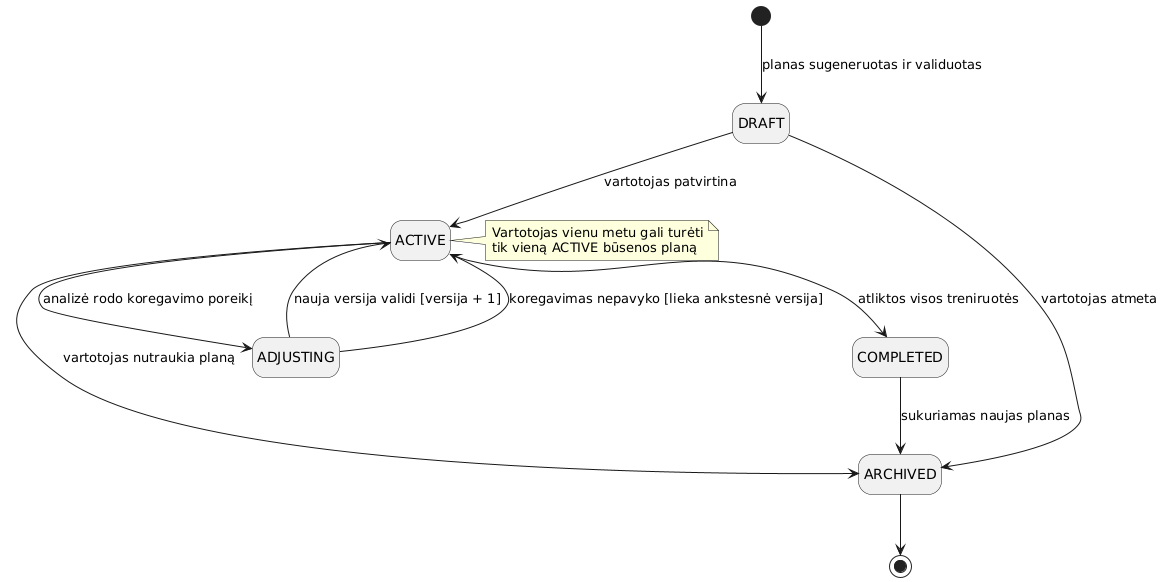

The diagram above was rendered by PlantUML. Its source (embedded in the PNG):
@startuml PlanStates
hide empty description
[*] --> DRAFT : planas sugeneruotas ir validuotas
DRAFT --> ACTIVE : vartotojas patvirtina
DRAFT --> ARCHIVED : vartotojas atmeta
ACTIVE --> ADJUSTING : analizė rodo koregavimo poreikį
ADJUSTING --> ACTIVE : nauja versija validi [versija + 1]
ADJUSTING --> ACTIVE : koregavimas nepavyko [lieka ankstesnė versija]
ACTIVE --> COMPLETED : atliktos visos treniruotės
ACTIVE --> ARCHIVED : vartotojas nutraukia planą
COMPLETED --> ARCHIVED : sukuriamas naujas planas
ARCHIVED --> [*]

note right of ACTIVE
  Vartotojas vienu metu gali turėti
  tik vieną ACTIVE būsenos planą
end note
@enduml